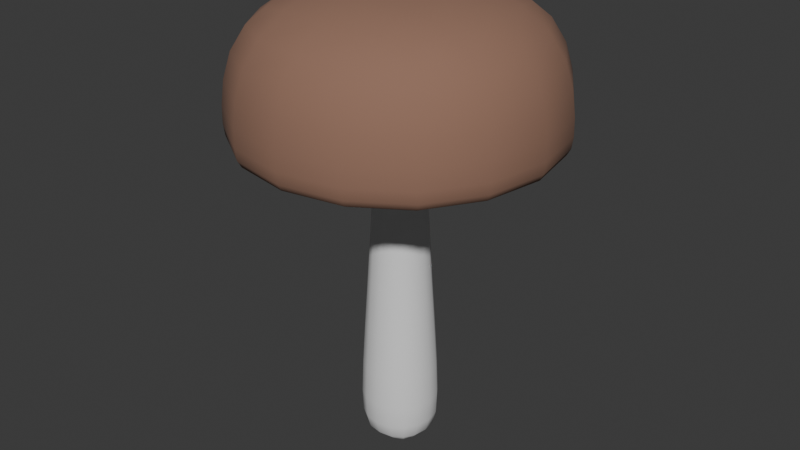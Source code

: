 # Source: BrownMushroom.blend  (saved by Blender 4.4.30; exported with 4.5.12 LTS)
import bpy
from mathutils import Matrix  # noqa: F401  (used for matrix-valued properties, if any)

bpy.ops.wm.read_factory_settings(use_empty=True)
scene = bpy.context.scene
scene.name = 'Scene'

# ---- collections
col_collection = bpy.data.collections.new('Collection'); scene.collection.children.link(col_collection)

# ---- materials (node trees are filled in below, after node groups)
mat_material = bpy.data.materials.new('Material')
mat_material.alpha_threshold = 0.0
mat_material.roughness = 0.5
mat_material.line_color = (0.0, 0.0, 0.0, 1.0)
mat_material_001 = bpy.data.materials.new('Material.001')

# ---- material node trees
mat_material.use_nodes = True; mat_material.node_tree.nodes.clear()
_N = mat_material.node_tree.nodes; _L = mat_material.node_tree.links
n0 = _N.new('ShaderNodeOutputMaterial'); n0.name = 'Material Output'; n0.location = (300, 300)
n1 = _N.new('ShaderNodeBsdfPrincipled'); n1.name = 'Principled BSDF'; n1.location = (10, 300)
n1.inputs[2].default_value = 1.0
n1.inputs[3].default_value = 1.45
_L.new(n1.outputs[0], n0.inputs[0])
n0.is_active_output = True
mat_material_001.use_nodes = True; mat_material_001.node_tree.nodes.clear()
_N = mat_material_001.node_tree.nodes; _L = mat_material_001.node_tree.links
n0 = _N.new('ShaderNodeBsdfPrincipled'); n0.name = 'Principled BSDF'; n0.location = (10, 300)
n0.inputs[0].default_value = (0.2878, 0.1562, 0.1075, 1.0)
n0.inputs[2].default_value = 1.0
n1 = _N.new('ShaderNodeOutputMaterial'); n1.name = 'Material Output'; n1.location = (300, 300)
_L.new(n0.outputs[0], n1.inputs[0])
n1.is_active_output = True

# ---- world
world_world = bpy.data.worlds.new('World'); scene.world = world_world
world_world.use_nodes = True; world_world.node_tree.nodes.clear()
_N = world_world.node_tree.nodes; _L = world_world.node_tree.links
n0 = _N.new('ShaderNodeOutputWorld'); n0.name = 'World Output'; n0.location = (300, 300)
n1 = _N.new('ShaderNodeBackground'); n1.name = 'Background'; n1.location = (10, 300)
n1.inputs[0].default_value = (0.05088, 0.05088, 0.05088, 1.0)
_L.new(n1.outputs[0], n0.inputs[0])
n0.is_active_output = True
world_world.color = (0.05088, 0.05088, 0.05088)
world_world.sun_shadow_jitter_overblur = 0.0

# ---- meshes
me_cube_001 = bpy.data.meshes.new('Cube.001')
me_cube_001.from_pydata([(0.4304, 0.4304, -0.7278), (0.4304, -0.4305, -0.7278), (-0.4305, 0.4304, -0.7278), (-0.4305, -0.4305, -0.7278), (-0.3903, -0.3903, 5.568), (0.5327, 0.5327, 0.8108), (-0.3834, -0.3834, 4.447), (0.5327, -0.5357, 0.8108), (0.3714, -0.3834, 4.447), (-0.5357, 0.5327, 0.8108), (0.3714, 0.3714, 4.447), (-0.5357, -0.5357, 0.8108), (-0.3834, 0.3714, 4.447), (0.3754, -0.3903, 5.568), (0.3754, 0.3754, 5.568), (-0.3903, 0.3754, 5.568), (2.081, 2.081, 5.647), (-2.096, 2.081, 5.647), (-2.096, -2.096, 5.647), (2.081, -2.096, 5.647), (2.243, 2.243, 6.43), (-2.257, 2.243, 6.43), (-2.257, -2.257, 6.43), (2.243, -2.257, 6.43), (1.634, 1.634, 8.179), (-1.649, 1.634, 8.179), (-1.649, -1.649, 8.179), (1.634, -1.649, 8.179), (-0.5136, -2.598e-05, -0.7736), (-2.598e-05, 0.5136, -0.7736), (-2.599e-05, -0.5136, -0.7736), (0.5136, -2.598e-05, -0.7736), (-0.006003, -0.5326, 4.447), (0.5206, -0.006003, 4.447), (-0.5326, -0.006003, 4.447), (-0.001481, -0.747, 0.8105), (-0.007458, 0.5268, 5.568), (-0.006003, 0.5206, 4.447), (0.744, -0.001481, 0.8105), (-0.5417, -0.007458, 5.568), (0.5268, -0.007458, 5.568), (-0.747, -0.001481, 0.8105), (0.4483, -0.4558, 2.678), (-0.001481, 0.744, 0.8105), (-0.5411, 0.5404, -0.3278), (0.5404, 0.5404, -0.3278), (0.5404, -0.5411, -0.3278), (-0.5411, -0.5411, -0.3278), (0.4483, 0.4483, 2.678), (-0.007458, -0.5417, 5.568), (-0.4558, -0.4558, 2.678), (-0.4558, 0.4483, 2.678), (-0.368, -0.368, 5.348), (-0.368, 0.3537, 5.348), (0.3537, -0.368, 5.348), (0.3537, 0.3537, 5.348), (-0.007484, 2.907, 5.647), (-2.922, -0.007484, 5.647), (2.907, -0.007484, 5.647), (-0.007484, -2.922, 5.647), (-1.631, 1.616, 5.598), (0.6339, 0.6339, 5.589), (-1.631, -1.631, 5.598), (0.6339, -0.6488, 5.589), (-0.007483, 3.132, 6.431), (-3.147, -0.007484, 6.431), (3.132, -0.007484, 6.431), (-0.007483, -3.147, 6.431), (2.224, 2.224, 5.845), (2.224, -2.239, 5.845), (-2.239, 2.224, 5.845), (-2.239, -2.239, 5.845), (-0.007483, 1.949, 8.321), (-1.964, -0.007484, 8.321), (1.95, -0.007484, 8.321), (-0.007483, -1.964, 8.321), (2.094, -2.109, 7.417), (-2.109, -2.109, 7.417), (-2.109, 2.094, 7.417), (2.094, 2.094, 7.417), (-0.6488, 0.6339, 5.589), (-0.6488, -0.6488, 5.589), (1.616, 1.616, 5.598), (1.616, -1.631, 5.598), (-0.0003118, -0.7494, -0.3313), (-0.7494, -0.0003118, -0.3313), (3.26e-09, 1.397e-09, -0.8743), (-0.5107, -0.007172, 5.348), (0.7488, -0.0003118, -0.3313), (-0.003742, -0.6345, 2.678), (0.627, -0.003742, 2.678), (-0.6345, -0.003742, 2.678), (-0.003742, 0.627, 2.678), (-0.0003118, 0.7488, -0.3313), (-0.007172, -0.5107, 5.348), (0.4963, -0.007172, 5.348), (-0.007484, 2.258, 5.598), (-0.007172, 0.4963, 5.348), (3.107, -0.007484, 5.845), (-2.273, -0.007484, 5.598), (2.258, -0.007484, 5.598), (-0.007484, -2.273, 5.598), (-0.007483, -2.92, 7.431), (-0.007484, 3.107, 5.845), (-0.007484, -3.122, 5.845), (-3.122, -0.007484, 5.845), (-0.007483, -0.007484, 8.642), (-2.92, -0.007484, 7.431), (2.905, -0.007484, 7.431), (-0.007483, 2.905, 7.431), (-0.007484, -0.9024, 5.589), (0.8874, -0.007484, 5.589), (-0.9024, -0.007484, 5.589), (-0.007484, 0.8874, 5.589), (-0.4876, 0.2573, -0.7608), (-0.4876, -0.2574, -0.7608), (0.2573, 0.4875, -0.7608), (-0.2574, 0.4875, -0.7608), (-0.2574, -0.4876, -0.7608), (0.2573, -0.4876, -0.7608), (0.4875, -0.2574, -0.7608), (0.4875, 0.2573, -0.7608), (-0.2112, -0.4942, 4.447), (0.1992, -0.4942, 4.447), (0.4822, -0.2112, 4.447), (0.4822, 0.1992, 4.447), (-0.4942, 0.1992, 4.447), (-0.4942, -0.2112, 4.447), (-0.2919, -0.6926, 0.8107), (0.2889, -0.6926, 0.8107), (0.2007, 0.4878, 5.568), (-0.2156, 0.4878, 5.568), (0.1992, 0.4822, 4.447), (-0.2112, 0.4822, 4.447), (0.6896, -0.2919, 0.8107), (0.6896, 0.2889, 0.8107), (-0.5028, 0.2007, 5.568), (-0.5028, -0.2156, 5.568), (0.4878, -0.2156, 5.568), (0.4878, 0.2007, 5.568), (-0.6926, 0.2889, 0.8107), (-0.6926, -0.2919, 0.8107), (0.4948, -0.4999, 1.693), (0.4043, -0.4143, 3.637), (0.2889, 0.6896, 0.8107), (-0.2919, 0.6896, 0.8107), (-0.4951, 0.4949, -0.6048), (-0.5525, 0.551, 0.1361), (0.551, 0.551, 0.1361), (0.4949, 0.4949, -0.6048), (0.551, -0.5525, 0.1361), (0.4949, -0.4951, -0.6048), (-0.5525, -0.5525, 0.1361), (-0.4951, -0.4951, -0.6048), (0.4948, 0.4948, 1.693), (0.4043, 0.4043, 3.637), (-0.2156, -0.5028, 5.568), (0.2007, -0.5028, 5.568), (-0.4143, -0.4143, 3.637), (-0.4999, -0.4999, 1.693), (-0.4143, 0.4043, 3.637), (-0.4999, 0.4948, 1.693), (-0.3689, -0.3689, 5.011), (-0.3764, -0.3764, 5.51), (-0.3764, 0.3617, 5.51), (-0.3689, 0.3554, 5.011), (0.3554, -0.3689, 5.011), (0.3617, -0.3764, 5.51), (0.3617, 0.3617, 5.51), (0.3554, 0.3554, 5.011), (1.128, 2.694, 5.647), (-1.143, 2.694, 5.647), (-2.709, 1.128, 5.647), (-2.709, -1.143, 5.647), (2.694, -1.143, 5.647), (2.694, 1.128, 5.647), (-1.143, -2.709, 5.647), (1.128, -2.709, 5.647), (-1.942, 1.927, 5.613), (0.4198, 0.4198, 5.585), (-1.942, -1.942, 5.613), (0.4198, -0.4348, 5.585), (1.216, 2.903, 6.431), (-1.231, 2.903, 6.431), (-2.918, 1.216, 6.431), (-2.918, -1.231, 6.431), (2.903, -1.231, 6.431), (2.903, 1.216, 6.431), (-1.231, -2.918, 6.431), (1.216, -2.918, 6.431), (2.171, 2.171, 5.713), (2.248, 2.248, 6.078), (2.248, -2.263, 6.078), (2.171, -2.186, 5.713), (-2.186, 2.171, 5.713), (-2.263, 2.248, 6.078), (-2.263, -2.263, 6.078), (-2.186, -2.186, 5.713), (0.9729, 1.851, 8.277), (-0.9879, 1.851, 8.277), (-1.865, 0.9729, 8.277), (-1.865, -0.9879, 8.277), (1.851, -0.9879, 8.277), (1.851, 0.9729, 8.277), (-0.9879, -1.865, 8.277), (0.9729, -1.865, 8.277), (2.202, -2.217, 6.901), (1.889, -1.904, 7.883), (-1.904, -1.904, 7.883), (-2.217, -2.217, 6.901), (-1.904, 1.889, 7.883), (-2.217, 2.202, 6.901), (2.202, 2.202, 6.901), (1.889, 1.889, 7.883), (-0.4348, 0.4198, 5.585), (-0.4348, -0.4348, 5.585), (-1.122, 1.107, 5.591), (-1.122, -1.122, 5.591), (1.927, 1.927, 5.613), (1.107, 1.107, 5.591), (1.927, -1.942, 5.613), (1.107, -1.122, 5.591), (0.2945, -0.6965, -0.3296), (-0.0007503, -0.7701, 0.135), (-0.2951, -0.6965, -0.3296), (-0.0001007, -0.6689, -0.617), (-0.6965, -0.2951, -0.3296), (-0.7701, -0.0007503, 0.135), (-0.6965, 0.2945, -0.3296), (-0.6689, -0.0001007, -0.617), (-3.239e-06, 0.2791, -0.8518), (0.2791, -3.243e-06, -0.8518), (-3.249e-06, -0.2791, -0.8518), (-0.2791, -3.248e-06, -0.8518), (-0.512, -0.006733, 5.011), (-0.4739, -0.2033, 5.348), (-0.5223, -0.007383, 5.51), (-0.4739, 0.189, 5.348), (0.6959, 0.2945, -0.3296), (0.7686, -0.0007503, 0.135), (0.6959, -0.2951, -0.3296), (0.6687, -0.0001007, -0.617), (-0.2495, -0.5885, 2.678), (-0.002524, -0.6965, 1.693), (0.242, -0.5885, 2.678), (-0.00496, -0.5761, 3.637), (0.5811, -0.2495, 2.678), (0.6914, -0.002524, 1.693), (0.5811, 0.242, 2.678), (0.5662, -0.00496, 3.637), (-0.5885, 0.242, 2.678), (-0.6965, -0.002524, 1.693), (-0.5885, -0.2495, 2.678), (-0.5761, -0.00496, 3.637), (0.242, 0.5811, 2.678), (-0.002524, 0.6914, 1.693), (-0.2495, 0.5811, 2.678), (-0.00496, 0.5662, 3.637), (-0.2951, 0.6959, -0.3296), (-0.0007503, 0.7686, 0.135), (0.2945, 0.6959, -0.3296), (-0.0001007, 0.6687, -0.617), (-0.006733, -0.512, 5.011), (0.189, -0.4739, 5.348), (-0.007383, -0.5223, 5.51), (-0.2033, -0.4739, 5.348), (0.4986, -0.006733, 5.011), (0.4596, 0.189, 5.348), (0.5076, -0.007383, 5.51), (0.4596, -0.2033, 5.348), (-0.8899, 2.092, 5.598), (-0.007484, 2.691, 5.613), (0.8749, 2.092, 5.598), (-0.006733, 0.4986, 5.011), (-0.2033, 0.4596, 5.348), (-0.007383, 0.5076, 5.51), (0.189, 0.4596, 5.348), (3.033, -0.007484, 5.713), (2.88, 1.206, 5.845), (3.139, -0.007484, 6.078), (2.88, -1.221, 5.845), (-2.107, -0.8899, 5.598), (-2.706, -0.007484, 5.613), (-2.107, 0.8749, 5.598), (2.092, 0.8749, 5.598), (2.691, -0.007484, 5.613), (2.092, -0.8899, 5.598), (0.8749, -2.107, 5.598), (-0.007484, -2.706, 5.613), (-0.8899, -2.107, 5.598), (-0.007483, -3.089, 6.905), (1.138, -2.714, 7.424), (-0.007483, -2.57, 7.926), (-1.153, -2.714, 7.424), (-0.007484, 3.033, 5.713), (-1.221, 2.88, 5.845), (-0.007483, 3.139, 6.078), (1.206, 2.88, 5.845), (-0.007484, -3.048, 5.713), (1.206, -2.895, 5.845), (-0.007483, -3.154, 6.078), (-1.221, -2.895, 5.845), (-3.048, -0.007484, 5.713), (-2.895, -1.221, 5.845), (-3.154, -0.007484, 6.078), (-2.895, 1.206, 5.845), (1.054, -0.007484, 8.562), (-0.007483, 1.054, 8.562), (-1.069, -0.007484, 8.562), (-0.007483, -1.069, 8.562), (-3.089, -0.007484, 6.905), (-2.714, -1.153, 7.424), (-2.57, -0.007484, 7.926), (-2.714, 1.138, 7.424), (3.074, -0.007484, 6.905), (2.699, 1.138, 7.424), (2.555, -0.007484, 7.926), (2.699, -1.153, 7.424), (-0.007483, 3.074, 6.905), (-1.153, 2.699, 7.424), (-0.007483, 2.555, 7.926), (1.138, 2.699, 7.424), (-0.00748, -0.6037, 5.585), (0.3412, -0.8371, 5.589), (-0.3561, -0.8371, 5.589), (0.5887, -0.00748, 5.585), (0.8222, 0.3412, 5.589), (0.8222, -0.3561, 5.589), (-0.6037, -0.00748, 5.585), (-0.8371, -0.3561, 5.589), (-0.8371, 0.3412, 5.589), (-0.00748, 0.5887, 5.585), (-0.3561, 0.8222, 5.589), (0.3412, 0.8222, 5.589), (-0.007484, -1.563, 5.591), (1.548, -0.007484, 5.591), (-1.563, -0.007484, 5.591), (-0.007484, 1.548, 5.591), (0.2743, -0.626, -0.6118), (0.2993, -0.7141, 0.1355), (-0.3008, -0.7141, 0.1355), (-0.2745, -0.626, -0.6118), (-0.626, -0.2745, -0.6118), (-0.7141, -0.3008, 0.1355), (-0.7141, 0.2993, 0.1355), (-0.626, 0.2743, -0.6118), (-0.2689, 0.2689, -0.8318), (0.2689, 0.2689, -0.8318), (0.2689, -0.2689, -0.8318), (-0.2689, -0.2689, -0.8318), (-0.4752, 0.1901, 5.011), (-0.4752, -0.2036, 5.011), (-0.4848, -0.208, 5.51), (-0.4848, 0.1932, 5.51), (0.6258, 0.2743, -0.6118), (0.7126, 0.2993, 0.1355), (0.7126, -0.3008, 0.1355), (0.6258, -0.2745, -0.6118), (-0.2275, -0.5344, 3.637), (-0.2729, -0.6459, 1.693), (0.2678, -0.6459, 1.693), (0.2175, -0.5344, 3.637), (0.5245, -0.2275, 3.637), (0.6408, -0.2729, 1.693), (0.6408, 0.2678, 1.693), (0.5245, 0.2175, 3.637), (-0.5344, 0.2175, 3.637), (-0.6459, 0.2678, 1.693), (-0.6459, -0.2729, 1.693), (-0.5344, -0.2275, 3.637), (0.2175, 0.5245, 3.637), (0.2678, 0.6408, 1.693), (-0.2729, 0.6408, 1.693), (-0.2275, 0.5245, 3.637), (-0.2745, 0.6258, -0.6118), (-0.3008, 0.7126, 0.1355), (0.2993, 0.7126, 0.1355), (0.2743, 0.6258, -0.6118), (-0.2036, -0.4752, 5.011), (0.1901, -0.4752, 5.011), (0.1932, -0.4848, 5.51), (-0.208, -0.4848, 5.51), (0.4617, -0.2036, 5.011), (0.4617, 0.1901, 5.011), (0.47, 0.1932, 5.51), (0.47, -0.208, 5.51), (0.5984, -1.449, 5.591), (-1.059, 2.495, 5.613), (1.044, 2.495, 5.613), (0.1901, 0.4617, 5.011), (-0.2036, 0.4617, 5.011), (-0.208, 0.47, 5.51), (0.1932, 0.47, 5.51), (2.811, -1.192, 5.713), (2.811, 1.177, 5.713), (2.91, 1.218, 6.078), (2.91, -1.233, 6.078), (-2.51, -1.059, 5.613), (-2.51, 1.044, 5.613), (2.495, 1.044, 5.613), (2.495, -1.059, 5.613), (1.044, -2.51, 5.613), (-1.059, -2.51, 5.613), (-1.209, -2.865, 6.903), (1.194, -2.865, 6.903), (1.043, -2.406, 7.907), (-1.058, -2.406, 7.907), (1.177, 2.811, 5.713), (-1.192, 2.811, 5.713), (-1.233, 2.91, 6.078), (1.218, 2.91, 6.078), (-1.192, -2.826, 5.713), (1.177, -2.826, 5.713), (1.218, -2.925, 6.078), (-1.233, -2.925, 6.078), (-2.826, 1.177, 5.713), (-2.826, -1.192, 5.713), (-2.925, -1.233, 6.078), (-2.925, 1.218, 6.078), (1.015, -1.03, 8.493), (1.015, 1.015, 8.493), (-1.03, 1.015, 8.493), (-1.03, -1.03, 8.493), (-2.865, 1.194, 6.903), (-2.865, -1.209, 6.903), (-2.406, -1.058, 7.907), (-2.406, 1.043, 7.907), (2.85, -1.209, 6.903), (2.85, 1.194, 6.903), (2.391, 1.043, 7.907), (2.391, -1.058, 7.907), (1.194, 2.85, 6.903), (-1.209, 2.85, 6.903), (-1.058, 2.391, 7.907), (1.043, 2.391, 7.907), (-0.2397, -0.5602, 5.585), (0.2248, -0.5602, 5.585), (1.434, 0.5984, 5.591), (1.434, -0.6134, 5.591), (0.5452, -0.2397, 5.585), (0.5452, 0.2248, 5.585), (-1.449, -0.6134, 5.591), (-1.449, 0.5984, 5.591), (-0.5602, 0.2248, 5.585), (-0.5602, -0.2397, 5.585), (-0.6134, 1.434, 5.591), (0.5984, 1.434, 5.591), (0.2248, 0.5452, 5.585), (-0.2397, 0.5452, 5.585), (-0.6134, -1.449, 5.591)], [], [(1, 151, 338, 119), (151, 46, 222, 338), (338, 222, 84, 225), (119, 338, 225, 30), (46, 150, 339, 222), (150, 7, 129, 339), (339, 129, 35, 223), (222, 339, 223, 84), (84, 223, 340, 224), (223, 35, 128, 340), (340, 128, 11, 152), (224, 340, 152, 47), (30, 225, 341, 118), (225, 84, 224, 341), (341, 224, 47, 153), (118, 341, 153, 3), (3, 153, 342, 115), (153, 47, 226, 342), (342, 226, 85, 229), (115, 342, 229, 28), (47, 152, 343, 226), (152, 11, 141, 343), (343, 141, 41, 227), (226, 343, 227, 85), (85, 227, 344, 228), (227, 41, 140, 344), (344, 140, 9, 147), (228, 344, 147, 44), (28, 229, 345, 114), (229, 85, 228, 345), (345, 228, 44, 146), (114, 345, 146, 2), (2, 117, 346, 114), (117, 29, 230, 346), (346, 230, 86, 233), (114, 346, 233, 28), (29, 116, 347, 230), (116, 0, 121, 347), (347, 121, 31, 231), (230, 347, 231, 86), (86, 231, 348, 232), (231, 31, 120, 348), (348, 120, 1, 119), (232, 348, 119, 30), (28, 233, 349, 115), (233, 86, 232, 349), (349, 232, 30, 118), (115, 349, 118, 3), (12, 126, 350, 165), (126, 34, 234, 350), (350, 234, 87, 237), (165, 350, 237, 53), (34, 127, 351, 234), (127, 6, 162, 351), (351, 162, 52, 235), (234, 351, 235, 87), (87, 235, 352, 236), (235, 52, 163, 352), (352, 163, 4, 137), (236, 352, 137, 39), (53, 237, 353, 164), (237, 87, 236, 353), (353, 236, 39, 136), (164, 353, 136, 15), (0, 149, 354, 121), (149, 45, 238, 354), (354, 238, 88, 241), (121, 354, 241, 31), (45, 148, 355, 238), (148, 5, 135, 355), (355, 135, 38, 239), (238, 355, 239, 88), (88, 239, 356, 240), (239, 38, 134, 356), (356, 134, 7, 150), (240, 356, 150, 46), (31, 241, 357, 120), (241, 88, 240, 357), (357, 240, 46, 151), (120, 357, 151, 1), (6, 158, 358, 122), (158, 50, 242, 358), (358, 242, 89, 245), (122, 358, 245, 32), (50, 159, 359, 242), (159, 11, 128, 359), (359, 128, 35, 243), (242, 359, 243, 89), (89, 243, 360, 244), (243, 35, 129, 360), (360, 129, 7, 142), (244, 360, 142, 42), (32, 245, 361, 123), (245, 89, 244, 361), (361, 244, 42, 143), (123, 361, 143, 8), (8, 143, 362, 124), (143, 42, 246, 362), (362, 246, 90, 249), (124, 362, 249, 33), (42, 142, 363, 246), (142, 7, 134, 363), (363, 134, 38, 247), (246, 363, 247, 90), (90, 247, 364, 248), (247, 38, 135, 364), (364, 135, 5, 154), (248, 364, 154, 48), (33, 249, 365, 125), (249, 90, 248, 365), (365, 248, 48, 155), (125, 365, 155, 10), (12, 160, 366, 126), (160, 51, 250, 366), (366, 250, 91, 253), (126, 366, 253, 34), (51, 161, 367, 250), (161, 9, 140, 367), (367, 140, 41, 251), (250, 367, 251, 91), (91, 251, 368, 252), (251, 41, 141, 368), (368, 141, 11, 159), (252, 368, 159, 50), (34, 253, 369, 127), (253, 91, 252, 369), (369, 252, 50, 158), (127, 369, 158, 6), (10, 155, 370, 132), (155, 48, 254, 370), (370, 254, 92, 257), (132, 370, 257, 37), (48, 154, 371, 254), (154, 5, 144, 371), (371, 144, 43, 255), (254, 371, 255, 92), (92, 255, 372, 256), (255, 43, 145, 372), (372, 145, 9, 161), (256, 372, 161, 51), (37, 257, 373, 133), (257, 92, 256, 373), (373, 256, 51, 160), (133, 373, 160, 12), (2, 146, 374, 117), (146, 44, 258, 374), (374, 258, 93, 261), (117, 374, 261, 29), (44, 147, 375, 258), (147, 9, 145, 375), (375, 145, 43, 259), (258, 375, 259, 93), (93, 259, 376, 260), (259, 43, 144, 376), (376, 144, 5, 148), (260, 376, 148, 45), (29, 261, 377, 116), (261, 93, 260, 377), (377, 260, 45, 149), (116, 377, 149, 0), (6, 122, 378, 162), (122, 32, 262, 378), (378, 262, 94, 265), (162, 378, 265, 52), (32, 123, 379, 262), (123, 8, 166, 379), (379, 166, 54, 263), (262, 379, 263, 94), (94, 263, 380, 264), (263, 54, 167, 380), (380, 167, 13, 157), (264, 380, 157, 49), (52, 265, 381, 163), (265, 94, 264, 381), (381, 264, 49, 156), (163, 381, 156, 4), (8, 124, 382, 166), (124, 33, 266, 382), (382, 266, 95, 269), (166, 382, 269, 54), (33, 125, 383, 266), (125, 10, 169, 383), (383, 169, 55, 267), (266, 383, 267, 95), (95, 267, 384, 268), (267, 55, 168, 384), (384, 168, 14, 139), (268, 384, 139, 40), (54, 269, 385, 167), (269, 95, 268, 385), (385, 268, 40, 138), (167, 385, 138, 13), (63, 221, 386, 323), (221, 83, 287, 386), (386, 287, 101, 334), (323, 386, 334, 110), (96, 270, 387, 271), (270, 60, 178, 387), (387, 178, 17, 171), (271, 387, 171, 56), (82, 272, 388, 218), (272, 96, 271, 388), (388, 271, 56, 170), (218, 388, 170, 16), (10, 132, 389, 169), (132, 37, 273, 389), (389, 273, 97, 276), (169, 389, 276, 55), (37, 133, 390, 273), (133, 12, 165, 390), (390, 165, 53, 274), (273, 390, 274, 97), (97, 274, 391, 275), (274, 53, 164, 391), (391, 164, 15, 131), (275, 391, 131, 36), (55, 276, 392, 168), (276, 97, 275, 392), (392, 275, 36, 130), (168, 392, 130, 14), (19, 174, 393, 193), (174, 58, 277, 393), (393, 277, 98, 280), (193, 393, 280, 69), (58, 175, 394, 277), (175, 16, 190, 394), (394, 190, 68, 278), (277, 394, 278, 98), (98, 278, 395, 279), (278, 68, 191, 395), (395, 191, 20, 187), (279, 395, 187, 66), (69, 280, 396, 192), (280, 98, 279, 396), (396, 279, 66, 186), (192, 396, 186, 23), (99, 281, 397, 282), (281, 62, 180, 397), (397, 180, 18, 173), (282, 397, 173, 57), (60, 283, 398, 178), (283, 99, 282, 398), (398, 282, 57, 172), (178, 398, 172, 17), (100, 284, 399, 285), (284, 82, 218, 399), (399, 218, 16, 175), (285, 399, 175, 58), (83, 286, 400, 220), (286, 100, 285, 400), (400, 285, 58, 174), (220, 400, 174, 19), (101, 287, 401, 288), (287, 83, 220, 401), (401, 220, 19, 177), (288, 401, 177, 59), (62, 289, 402, 180), (289, 101, 288, 402), (402, 288, 59, 176), (180, 402, 176, 18), (22, 188, 403, 209), (188, 67, 290, 403), (403, 290, 102, 293), (209, 403, 293, 77), (67, 189, 404, 290), (189, 23, 206, 404), (404, 206, 76, 291), (290, 404, 291, 102), (102, 291, 405, 292), (291, 76, 207, 405), (405, 207, 27, 205), (292, 405, 205, 75), (77, 293, 406, 208), (293, 102, 292, 406), (406, 292, 75, 204), (208, 406, 204, 26), (16, 170, 407, 190), (170, 56, 294, 407), (407, 294, 103, 297), (190, 407, 297, 68), (56, 171, 408, 294), (171, 17, 194, 408), (408, 194, 70, 295), (294, 408, 295, 103), (103, 295, 409, 296), (295, 70, 195, 409), (409, 195, 21, 183), (296, 409, 183, 64), (68, 297, 410, 191), (297, 103, 296, 410), (410, 296, 64, 182), (191, 410, 182, 20), (18, 176, 411, 197), (176, 59, 298, 411), (411, 298, 104, 301), (197, 411, 301, 71), (59, 177, 412, 298), (177, 19, 193, 412), (412, 193, 69, 299), (298, 412, 299, 104), (104, 299, 413, 300), (299, 69, 192, 413), (413, 192, 23, 189), (300, 413, 189, 67), (71, 301, 414, 196), (301, 104, 300, 414), (414, 300, 67, 188), (196, 414, 188, 22), (17, 172, 415, 194), (172, 57, 302, 415), (415, 302, 105, 305), (194, 415, 305, 70), (57, 173, 416, 302), (173, 18, 197, 416), (416, 197, 71, 303), (302, 416, 303, 105), (105, 303, 417, 304), (303, 71, 196, 417), (417, 196, 22, 185), (304, 417, 185, 65), (70, 305, 418, 195), (305, 105, 304, 418), (418, 304, 65, 184), (195, 418, 184, 21), (27, 202, 419, 205), (202, 74, 306, 419), (419, 306, 106, 309), (205, 419, 309, 75), (74, 203, 420, 306), (203, 24, 198, 420), (420, 198, 72, 307), (306, 420, 307, 106), (106, 307, 421, 308), (307, 72, 199, 421), (421, 199, 25, 200), (308, 421, 200, 73), (75, 309, 422, 204), (309, 106, 308, 422), (422, 308, 73, 201), (204, 422, 201, 26), (21, 184, 423, 211), (184, 65, 310, 423), (423, 310, 107, 313), (211, 423, 313, 78), (65, 185, 424, 310), (185, 22, 209, 424), (424, 209, 77, 311), (310, 424, 311, 107), (107, 311, 425, 312), (311, 77, 208, 425), (425, 208, 26, 201), (312, 425, 201, 73), (78, 313, 426, 210), (313, 107, 312, 426), (426, 312, 73, 200), (210, 426, 200, 25), (23, 186, 427, 206), (186, 66, 314, 427), (427, 314, 108, 317), (206, 427, 317, 76), (66, 187, 428, 314), (187, 20, 212, 428), (428, 212, 79, 315), (314, 428, 315, 108), (108, 315, 429, 316), (315, 79, 213, 429), (429, 213, 24, 203), (316, 429, 203, 74), (76, 317, 430, 207), (317, 108, 316, 430), (430, 316, 74, 202), (207, 430, 202, 27), (20, 182, 431, 212), (182, 64, 318, 431), (431, 318, 109, 321), (212, 431, 321, 79), (64, 183, 432, 318), (183, 21, 211, 432), (432, 211, 78, 319), (318, 432, 319, 109), (109, 319, 433, 320), (319, 78, 210, 433), (433, 210, 25, 199), (320, 433, 199, 72), (79, 321, 434, 213), (321, 109, 320, 434), (434, 320, 72, 198), (213, 434, 198, 24), (4, 156, 435, 215), (156, 49, 322, 435), (435, 322, 110, 324), (215, 435, 324, 81), (49, 157, 436, 322), (157, 13, 181, 436), (436, 181, 63, 323), (322, 436, 323, 110), (61, 219, 437, 326), (219, 82, 284, 437), (437, 284, 100, 335), (326, 437, 335, 111), (111, 335, 438, 327), (335, 100, 286, 438), (438, 286, 83, 221), (327, 438, 221, 63), (13, 138, 439, 181), (138, 40, 325, 439), (439, 325, 111, 327), (181, 439, 327, 63), (40, 139, 440, 325), (139, 14, 179, 440), (440, 179, 61, 326), (325, 440, 326, 111), (81, 217, 441, 329), (217, 62, 281, 441), (441, 281, 99, 336), (329, 441, 336, 112), (112, 336, 442, 330), (336, 99, 283, 442), (442, 283, 60, 216), (330, 442, 216, 80), (15, 136, 443, 214), (136, 39, 328, 443), (443, 328, 112, 330), (214, 443, 330, 80), (39, 137, 444, 328), (137, 4, 215, 444), (444, 215, 81, 329), (328, 444, 329, 112), (80, 216, 445, 332), (216, 60, 270, 445), (445, 270, 96, 337), (332, 445, 337, 113), (113, 337, 446, 333), (337, 96, 272, 446), (446, 272, 82, 219), (333, 446, 219, 61), (14, 130, 447, 179), (130, 36, 331, 447), (447, 331, 113, 333), (179, 447, 333, 61), (36, 131, 448, 331), (131, 15, 214, 448), (448, 214, 80, 332), (331, 448, 332, 113), (110, 334, 449, 324), (334, 101, 289, 449), (449, 289, 62, 217), (324, 449, 217, 81)])
me_cube_001.polygons.foreach_set('use_smooth', [True] * 448)
me_cube_001.polygons.foreach_set('material_index', [0, 0, 0, 0, 0, 0, 0, 0, 0, 0, 0, 0, 0, 0, 0, 0, 0, 0, 0, 0, 0, 0, 0, 0, 0, 0, 0, 0, 0, 0, 0, 0, 0, 0, 0, 0, 0, 0, 0, 0, 0, 0, 0, 0, 0, 0, 0, 0, 0, 0, 0, 0, 0, 0, 0, 0, 0, 0, 0, 0, 0, 0, 0, 0, 0, 0, 0, 0, 0, 0, 0, 0, 0, 0, 0, 0, 0, 0, 0, 0, 0, 0, 0, 0, 0, 0, 0, 0, 0, 0, 0, 0, 0, 0, 0, 0, 0, 0, 0, 0, 0, 0, 0, 0, 0, 0, 0, 0, 0, 0, 0, 0, 0, 0, 0, 0, 0, 0, 0, 0, 0, 0, 0, 0, 0, 0, 0, 0, 0, 0, 0, 0, 0, 0, 0, 0, 0, 0, 0, 0, 0, 0, 0, 0, 0, 0, 0, 0, 0, 0, 0, 0, 0, 0, 0, 0, 0, 0, 0, 0, 0, 0, 0, 0, 0, 0, 0, 0, 0, 0, 0, 0, 0, 0, 0, 0, 0, 0, 0, 0, 0, 0, 0, 0, 0, 0, 0, 0, 0, 0, 0, 0, 0, 0, 0, 0, 0, 0, 0, 0, 0, 0, 0, 0, 0, 0, 0, 0, 0, 0, 0, 0, 0, 0, 0, 0, 0, 0, 0, 0, 1, 1, 1, 1, 1, 1, 1, 1, 1, 1, 1, 1, 1, 1, 1, 1, 0, 0, 0, 0, 0, 0, 0, 0, 0, 0, 0, 0, 0, 0, 0, 0, 0, 0, 0, 0, 0, 0, 0, 0, 1, 1, 1, 1, 1, 1, 1, 1, 1, 1, 1, 1, 1, 1, 1, 1, 1, 1, 1, 1, 1, 1, 1, 1, 1, 1, 1, 1, 1, 1, 1, 1, 1, 1, 1, 1, 1, 1, 1, 1, 1, 1, 1, 1, 1, 1, 1, 1, 1, 1, 1, 1, 1, 1, 1, 1, 1, 1, 1, 1, 1, 1, 1, 1, 1, 1, 1, 1, 1, 1, 1, 1, 1, 1, 1, 1, 1, 1, 1, 1, 1, 1, 1, 1, 1, 1, 1, 1, 1, 1, 1, 1, 1, 1, 1, 1, 1, 1, 1, 1, 1, 1, 1, 1, 1, 1, 1, 1, 1, 1, 1, 1, 1, 1, 1, 1, 1, 1, 1, 1, 1, 1, 1, 1, 1, 1, 1, 1, 0, 0, 0, 0, 0, 0, 0, 0, 0, 0, 0, 0, 0, 0, 0, 0, 0, 0, 0, 0, 0, 0, 0, 0, 0, 0, 0, 0, 0, 0, 0, 0, 0, 0, 0, 0, 0, 0, 0, 0, 0, 0, 0, 0, 0, 0, 0, 0, 0, 0, 0, 0, 0, 0, 0, 0, 0, 0, 0, 0])
_uv = me_cube_001.uv_layers.new(name='UVMap')
_uv.uv.foreach_set('vector', [0.375, 0.75, 0.4041, 0.75, 0.4055, 0.8125, 0.375, 0.8125, 0.4041, 0.75, 0.4357, 0.75, 0.4363, 0.8125, 0.4055, 0.8125, 0.4055, 0.8125, 0.4363, 0.8125, 0.4365, 0.875, 0.4057, 0.875, 0.375, 0.8125, 0.4055, 0.8125, 0.4057, 0.875, 0.375, 0.875, 0.4357, 0.75, 0.4671, 0.7499, 0.4672, 0.8125, 0.4363, 0.8125, 0.4671, 0.7499, 0.4981, 0.75, 0.4981, 0.8125, 0.4672, 0.8125, 0.4672, 0.8125, 0.4981, 0.8125, 0.4981, 0.875, 0.4673, 0.875, 0.4363, 0.8125, 0.4672, 0.8125, 0.4673, 0.875, 0.4365, 0.875, 0.4365, 0.875, 0.4673, 0.875, 0.4673, 0.9375, 0.4366, 0.9375, 0.4673, 0.875, 0.4981, 0.875, 0.4981, 0.9375, 0.4673, 0.9375, 0.4673, 0.9375, 0.4981, 0.9375, 0.4981, 1.0, 0.4673, 1.0, 0.4366, 0.9375, 0.4673, 0.9375, 0.4673, 1.0, 0.4366, 1.0, 0.375, 0.875, 0.4057, 0.875, 0.4058, 0.9375, 0.375, 0.9375, 0.4057, 0.875, 0.4365, 0.875, 0.4366, 0.9375, 0.4058, 0.9375, 0.4058, 0.9375, 0.4366, 0.9375, 0.4366, 1.0, 0.4058, 1.0, 0.375, 0.9375, 0.4058, 0.9375, 0.4058, 1.0, 0.375, 1.0, 0.375, 0.0, 0.4058, 0.0, 0.4058, 0.0625, 0.375, 0.0625, 0.4058, 0.0, 0.4366, 0.0, 0.4366, 0.0625, 0.4058, 0.0625, 0.4058, 0.0625, 0.4366, 0.0625, 0.4366, 0.125, 0.4058, 0.125, 0.375, 0.0625, 0.4058, 0.0625, 0.4058, 0.125, 0.375, 0.125, 0.4366, 0.0, 0.4673, 0.0, 0.4673, 0.0625, 0.4366, 0.0625, 0.4673, 0.0, 0.4981, 0.0, 0.4981, 0.0625, 0.4673, 0.0625, 0.4673, 0.0625, 0.4981, 0.0625, 0.4981, 0.125, 0.4673, 0.125, 0.4366, 0.0625, 0.4673, 0.0625, 0.4673, 0.125, 0.4366, 0.125, 0.4366, 0.125, 0.4673, 0.125, 0.4673, 0.1875, 0.4366, 0.1875, 0.4673, 0.125, 0.4981, 0.125, 0.4981, 0.1875, 0.4673, 0.1875, 0.4673, 0.1875, 0.4981, 0.1875, 0.4981, 0.25, 0.4673, 0.25, 0.4366, 0.1875, 0.4673, 0.1875, 0.4673, 0.25, 0.4366, 0.25, 0.375, 0.125, 0.4058, 0.125, 0.4058, 0.1875, 0.375, 0.1875, 0.4058, 0.125, 0.4366, 0.125, 0.4366, 0.1875, 0.4058, 0.1875, 0.4058, 0.1875, 0.4366, 0.1875, 0.4366, 0.25, 0.4058, 0.25, 0.375, 0.1875, 0.4058, 0.1875, 0.4058, 0.25, 0.375, 0.25, 0.125, 0.5, 0.1875, 0.5, 0.187, 0.5625, 0.125, 0.5625, 0.1875, 0.5, 0.25, 0.5, 0.2481, 0.5625, 0.187, 0.5625, 0.187, 0.5625, 0.2481, 0.5625, 0.2473, 0.625, 0.1867, 0.625, 0.125, 0.5625, 0.187, 0.5625, 0.1867, 0.625, 0.125, 0.625, 0.25, 0.5, 0.3125, 0.5, 0.3071, 0.5625, 0.2481, 0.5625, 0.3125, 0.5, 0.375, 0.5, 0.3596, 0.5625, 0.3071, 0.5625, 0.3071, 0.5625, 0.3596, 0.5625, 0.3562, 0.625, 0.305, 0.625, 0.2481, 0.5625, 0.3071, 0.5625, 0.305, 0.625, 0.2473, 0.625, 0.2473, 0.625, 0.305, 0.625, 0.3071, 0.6875, 0.2481, 0.6875, 0.305, 0.625, 0.3562, 0.625, 0.3596, 0.6875, 0.3071, 0.6875, 0.3071, 0.6875, 0.3596, 0.6875, 0.375, 0.75, 0.3125, 0.75, 0.2481, 0.6875, 0.3071, 0.6875, 0.3125, 0.75, 0.25, 0.75, 0.125, 0.625, 0.1867, 0.625, 0.187, 0.6875, 0.125, 0.6875, 0.1867, 0.625, 0.2473, 0.625, 0.2481, 0.6875, 0.187, 0.6875, 0.187, 0.6875, 0.2481, 0.6875, 0.25, 0.75, 0.1875, 0.75, 0.125, 0.6875, 0.187, 0.6875, 0.1875, 0.75, 0.125, 0.75, 0.8116, 0.5634, 0.8192, 0.5924, 0.8143, 0.5944, 0.8116, 0.5634, 0.8192, 0.5924, 0.821, 0.6258, 0.8153, 0.6259, 0.8143, 0.5944, 0.8143, 0.5944, 0.8153, 0.6259, 0.8129, 0.6259, 0.8125, 0.5947, 0.8116, 0.5634, 0.8143, 0.5944, 0.8125, 0.5947, 0.8116, 0.5634, 0.821, 0.6258, 0.8192, 0.6592, 0.8143, 0.6574, 0.8153, 0.6259, 0.8192, 0.6592, 0.8116, 0.6884, 0.8116, 0.6884, 0.8143, 0.6574, 0.8143, 0.6574, 0.8116, 0.6884, 0.8116, 0.6884, 0.8125, 0.6572, 0.8153, 0.6259, 0.8143, 0.6574, 0.8125, 0.6572, 0.8129, 0.6259, 0.8129, 0.6259, 0.8125, 0.6572, 0.8118, 0.6572, 0.812, 0.6259, 0.8125, 0.6572, 0.8116, 0.6884, 0.8116, 0.6884, 0.8118, 0.6572, 0.8118, 0.6572, 0.8116, 0.6884, 0.8116, 0.6884, 0.8116, 0.6572, 0.812, 0.6259, 0.8118, 0.6572, 0.8116, 0.6572, 0.8116, 0.6259, 0.8116, 0.5634, 0.8125, 0.5947, 0.8118, 0.5947, 0.8116, 0.5634, 0.8125, 0.5947, 0.8129, 0.6259, 0.812, 0.6259, 0.8118, 0.5947, 0.8118, 0.5947, 0.812, 0.6259, 0.8116, 0.6259, 0.8116, 0.5947, 0.8116, 0.5634, 0.8118, 0.5947, 0.8116, 0.5947, 0.8116, 0.5634, 0.375, 0.5, 0.4041, 0.5, 0.4002, 0.5625, 0.3596, 0.5625, 0.4041, 0.5, 0.4357, 0.5, 0.4345, 0.5625, 0.4002, 0.5625, 0.4002, 0.5625, 0.4345, 0.5625, 0.4338, 0.625, 0.3982, 0.625, 0.3596, 0.5625, 0.4002, 0.5625, 0.3982, 0.625, 0.3562, 0.625, 0.4357, 0.5, 0.4671, 0.5, 0.4668, 0.5627, 0.4345, 0.5625, 0.4671, 0.5, 0.4981, 0.5, 0.4983, 0.5646, 0.4668, 0.5627, 0.4668, 0.5627, 0.4983, 0.5646, 0.4983, 0.6249, 0.4667, 0.6249, 0.4345, 0.5625, 0.4668, 0.5627, 0.4667, 0.6249, 0.4338, 0.625, 0.4338, 0.625, 0.4667, 0.6249, 0.4668, 0.6872, 0.4345, 0.6875, 0.4667, 0.6249, 0.4983, 0.6249, 0.4983, 0.6852, 0.4668, 0.6872, 0.4668, 0.6872, 0.4983, 0.6852, 0.4981, 0.75, 0.4671, 0.7499, 0.4345, 0.6875, 0.4668, 0.6872, 0.4671, 0.7499, 0.4357, 0.75, 0.3562, 0.625, 0.3982, 0.625, 0.4002, 0.6875, 0.3596, 0.6875, 0.3982, 0.625, 0.4338, 0.625, 0.4345, 0.6875, 0.4002, 0.6875, 0.4002, 0.6875, 0.4345, 0.6875, 0.4357, 0.75, 0.4041, 0.75, 0.3596, 0.6875, 0.4002, 0.6875, 0.4041, 0.75, 0.375, 0.75, 0.8116, 0.6866, 0.8274, 0.7024, 0.7886, 0.7051, 0.7826, 0.6942, 0.8274, 0.7024, 0.8433, 0.7183, 0.7964, 0.7192, 0.7886, 0.7051, 0.7886, 0.7051, 0.7964, 0.7192, 0.7496, 0.7197, 0.7494, 0.7062, 0.7826, 0.6942, 0.7886, 0.7051, 0.7494, 0.7062, 0.7492, 0.696, 0.8433, 0.7183, 0.8591, 0.7341, 0.8045, 0.7344, 0.7964, 0.7192, 0.8591, 0.7341, 0.875, 0.75, 0.8125, 0.75, 0.8045, 0.7344, 0.8045, 0.7344, 0.8125, 0.75, 0.75, 0.75, 0.7498, 0.7345, 0.7964, 0.7192, 0.8045, 0.7344, 0.7498, 0.7345, 0.7496, 0.7197, 0.7496, 0.7197, 0.7498, 0.7345, 0.6951, 0.7344, 0.7027, 0.7192, 0.7498, 0.7345, 0.75, 0.75, 0.6875, 0.75, 0.6951, 0.7344, 0.6951, 0.7344, 0.6875, 0.75, 0.625, 0.75, 0.6404, 0.7341, 0.7027, 0.7192, 0.6951, 0.7344, 0.6404, 0.7341, 0.6558, 0.7183, 0.7492, 0.696, 0.7494, 0.7062, 0.7101, 0.7051, 0.7158, 0.6942, 0.7494, 0.7062, 0.7496, 0.7197, 0.7027, 0.7192, 0.7101, 0.7051, 0.7101, 0.7051, 0.7027, 0.7192, 0.6558, 0.7183, 0.6712, 0.7024, 0.7158, 0.6942, 0.7101, 0.7051, 0.6712, 0.7024, 0.6866, 0.6866, 0.625, 0.6866, 0.5933, 0.7024, 0.5879, 0.6636, 0.6097, 0.6576, 0.5933, 0.7024, 0.5616, 0.7183, 0.5597, 0.6714, 0.5879, 0.6636, 0.5879, 0.6636, 0.5597, 0.6714, 0.5589, 0.6245, 0.5858, 0.6243, 0.6097, 0.6576, 0.5879, 0.6636, 0.5858, 0.6243, 0.6062, 0.6242, 0.5616, 0.7183, 0.5298, 0.7341, 0.5294, 0.6792, 0.5597, 0.6714, 0.5298, 0.7341, 0.4981, 0.75, 0.4983, 0.6852, 0.5294, 0.6792, 0.5294, 0.6792, 0.4983, 0.6852, 0.4983, 0.6249, 0.5292, 0.6247, 0.5597, 0.6714, 0.5294, 0.6792, 0.5292, 0.6247, 0.5589, 0.6245, 0.5589, 0.6245, 0.5292, 0.6247, 0.5294, 0.5703, 0.5597, 0.5777, 0.5292, 0.6247, 0.4983, 0.6249, 0.4983, 0.5646, 0.5294, 0.5703, 0.5294, 0.5703, 0.4983, 0.5646, 0.4981, 0.5, 0.5298, 0.5154, 0.5597, 0.5777, 0.5294, 0.5703, 0.5298, 0.5154, 0.5616, 0.5308, 0.6062, 0.6242, 0.5858, 0.6243, 0.5879, 0.5851, 0.6097, 0.5908, 0.5858, 0.6243, 0.5589, 0.6245, 0.5597, 0.5777, 0.5879, 0.5851, 0.5879, 0.5851, 0.5597, 0.5777, 0.5616, 0.5308, 0.5933, 0.5462, 0.6097, 0.5908, 0.5879, 0.5851, 0.5933, 0.5462, 0.625, 0.5616, 0.8116, 0.5634, 0.8274, 0.5476, 0.8301, 0.5864, 0.8192, 0.5924, 0.8274, 0.5476, 0.8433, 0.5317, 0.8442, 0.5786, 0.8301, 0.5864, 0.8301, 0.5864, 0.8442, 0.5786, 0.8447, 0.6254, 0.8312, 0.6256, 0.8192, 0.5924, 0.8301, 0.5864, 0.8312, 0.6256, 0.821, 0.6258, 0.8433, 0.5317, 0.8591, 0.5159, 0.8594, 0.5705, 0.8442, 0.5786, 0.8591, 0.5159, 0.875, 0.5, 0.875, 0.5625, 0.8594, 0.5705, 0.8594, 0.5705, 0.875, 0.5625, 0.875, 0.625, 0.8595, 0.6252, 0.8442, 0.5786, 0.8594, 0.5705, 0.8595, 0.6252, 0.8447, 0.6254, 0.8447, 0.6254, 0.8595, 0.6252, 0.8594, 0.6799, 0.8442, 0.6723, 0.8595, 0.6252, 0.875, 0.625, 0.875, 0.6875, 0.8594, 0.6799, 0.8594, 0.6799, 0.875, 0.6875, 0.875, 0.75, 0.8591, 0.7346, 0.8442, 0.6723, 0.8594, 0.6799, 0.8591, 0.7346, 0.8433, 0.7192, 0.821, 0.6258, 0.8312, 0.6256, 0.8301, 0.6649, 0.8192, 0.6592, 0.8312, 0.6256, 0.8447, 0.6254, 0.8442, 0.6723, 0.8301, 0.6649, 0.8301, 0.6649, 0.8442, 0.6723, 0.8433, 0.7192, 0.8274, 0.7038, 0.8192, 0.6592, 0.8301, 0.6649, 0.8274, 0.7038, 0.8116, 0.6884, 0.6884, 0.5634, 0.6726, 0.5476, 0.7114, 0.5449, 0.7174, 0.5558, 0.6726, 0.5476, 0.6567, 0.5317, 0.7036, 0.5308, 0.7114, 0.5449, 0.7114, 0.5449, 0.7036, 0.5308, 0.7504, 0.5303, 0.7506, 0.5438, 0.7174, 0.5558, 0.7114, 0.5449, 0.7506, 0.5438, 0.7508, 0.554, 0.6567, 0.5317, 0.6409, 0.5159, 0.6955, 0.5156, 0.7036, 0.5308, 0.6409, 0.5159, 0.625, 0.5, 0.6875, 0.5, 0.6955, 0.5156, 0.6955, 0.5156, 0.6875, 0.5, 0.75, 0.5, 0.7502, 0.5155, 0.7036, 0.5308, 0.6955, 0.5156, 0.7502, 0.5155, 0.7504, 0.5303, 0.7504, 0.5303, 0.7502, 0.5155, 0.8049, 0.5156, 0.7973, 0.5308, 0.7502, 0.5155, 0.75, 0.5, 0.8125, 0.5, 0.8049, 0.5156, 0.8049, 0.5156, 0.8125, 0.5, 0.875, 0.5, 0.8596, 0.5159, 0.7973, 0.5308, 0.8049, 0.5156, 0.8596, 0.5159, 0.8442, 0.5317, 0.7508, 0.554, 0.7506, 0.5438, 0.7899, 0.5449, 0.7842, 0.5558, 0.7506, 0.5438, 0.7504, 0.5303, 0.7973, 0.5308, 0.7899, 0.5449, 0.7899, 0.5449, 0.7973, 0.5308, 0.8442, 0.5317, 0.8288, 0.5476, 0.7842, 0.5558, 0.7899, 0.5449, 0.8288, 0.5476, 0.8134, 0.5634, 0.375, 0.25, 0.4058, 0.25, 0.4058, 0.3125, 0.375, 0.3125, 0.4058, 0.25, 0.4366, 0.25, 0.4366, 0.3125, 0.4058, 0.3125, 0.4058, 0.3125, 0.4366, 0.3125, 0.4365, 0.375, 0.4057, 0.375, 0.375, 0.3125, 0.4058, 0.3125, 0.4057, 0.375, 0.375, 0.375, 0.4366, 0.25, 0.4673, 0.25, 0.4673, 0.3125, 0.4366, 0.3125, 0.4673, 0.25, 0.4981, 0.25, 0.4981, 0.3125, 0.4673, 0.3125, 0.4673, 0.3125, 0.4981, 0.3125, 0.4981, 0.375, 0.4673, 0.375, 0.4366, 0.3125, 0.4673, 0.3125, 0.4673, 0.375, 0.4365, 0.375, 0.4365, 0.375, 0.4673, 0.375, 0.4672, 0.4375, 0.4363, 0.4375, 0.4673, 0.375, 0.4981, 0.375, 0.4981, 0.4375, 0.4672, 0.4375, 0.4672, 0.4375, 0.4981, 0.4375, 0.4981, 0.5, 0.4671, 0.5, 0.4363, 0.4375, 0.4672, 0.4375, 0.4671, 0.5, 0.4357, 0.5, 0.375, 0.375, 0.4057, 0.375, 0.4055, 0.4375, 0.375, 0.4375, 0.4057, 0.375, 0.4365, 0.375, 0.4363, 0.4375, 0.4055, 0.4375, 0.4055, 0.4375, 0.4363, 0.4375, 0.4357, 0.5, 0.4041, 0.5, 0.375, 0.4375, 0.4055, 0.4375, 0.4041, 0.5, 0.375, 0.5, 0.8116, 0.6866, 0.7826, 0.6942, 0.7806, 0.6893, 0.8116, 0.6866, 0.7826, 0.6942, 0.7492, 0.696, 0.7491, 0.6903, 0.7806, 0.6893, 0.7806, 0.6893, 0.7491, 0.6903, 0.7491, 0.6879, 0.7803, 0.6875, 0.8116, 0.6866, 0.7806, 0.6893, 0.7803, 0.6875, 0.8116, 0.6866, 0.7492, 0.696, 0.7158, 0.6942, 0.7176, 0.6893, 0.7491, 0.6903, 0.7158, 0.6942, 0.6866, 0.6866, 0.6866, 0.6866, 0.7176, 0.6893, 0.7176, 0.6893, 0.6866, 0.6866, 0.6866, 0.6866, 0.7178, 0.6875, 0.7491, 0.6903, 0.7176, 0.6893, 0.7178, 0.6875, 0.7491, 0.6879, 0.7491, 0.6879, 0.7178, 0.6875, 0.7178, 0.6868, 0.7491, 0.687, 0.7178, 0.6875, 0.6866, 0.6866, 0.6866, 0.6866, 0.7178, 0.6868, 0.7178, 0.6868, 0.6866, 0.6866, 0.6866, 0.6866, 0.7178, 0.6866, 0.7491, 0.687, 0.7178, 0.6868, 0.7178, 0.6866, 0.7491, 0.6866, 0.8116, 0.6866, 0.7803, 0.6875, 0.7803, 0.6868, 0.8116, 0.6866, 0.7803, 0.6875, 0.7491, 0.6879, 0.7491, 0.687, 0.7803, 0.6868, 0.7803, 0.6868, 0.7491, 0.687, 0.7491, 0.6866, 0.7803, 0.6866, 0.8116, 0.6866, 0.7803, 0.6868, 0.7803, 0.6866, 0.8116, 0.6866, 0.625, 0.6866, 0.6097, 0.6576, 0.6196, 0.6556, 0.625, 0.6866, 0.6097, 0.6576, 0.6062, 0.6242, 0.6175, 0.6241, 0.6196, 0.6556, 0.6196, 0.6556, 0.6175, 0.6241, 0.6223, 0.6241, 0.6231, 0.6553, 0.625, 0.6866, 0.6196, 0.6556, 0.6231, 0.6553, 0.625, 0.6866, 0.6062, 0.6242, 0.6097, 0.5908, 0.6196, 0.5926, 0.6175, 0.6241, 0.6097, 0.5908, 0.625, 0.5616, 0.625, 0.5616, 0.6196, 0.5926, 0.6196, 0.5926, 0.625, 0.5616, 0.625, 0.5616, 0.6231, 0.5928, 0.6175, 0.6241, 0.6196, 0.5926, 0.6231, 0.5928, 0.6223, 0.6241, 0.6223, 0.6241, 0.6231, 0.5928, 0.6244, 0.5928, 0.6242, 0.6241, 0.6231, 0.5928, 0.625, 0.5616, 0.625, 0.5616, 0.6244, 0.5928, 0.6244, 0.5928, 0.625, 0.5616, 0.625, 0.5616, 0.6249, 0.5928, 0.6242, 0.6241, 0.6244, 0.5928, 0.6249, 0.5928, 0.6248, 0.6241, 0.625, 0.6866, 0.6231, 0.6553, 0.6244, 0.6553, 0.625, 0.6866, 0.6231, 0.6553, 0.6223, 0.6241, 0.6242, 0.6241, 0.6244, 0.6553, 0.6244, 0.6553, 0.6242, 0.6241, 0.6248, 0.6241, 0.6249, 0.6553, 0.625, 0.6866, 0.6244, 0.6553, 0.6249, 0.6553, 0.625, 0.6866, 0.6866, 0.6866, 0.6866, 0.6866, 0.7178, 0.6867, 0.7178, 0.6867, 0.6866, 0.6866, 0.6866, 0.6866, 0.7178, 0.6867, 0.7178, 0.6867, 0.7178, 0.6867, 0.7178, 0.6867, 0.7491, 0.6868, 0.7491, 0.6868, 0.7178, 0.6867, 0.7178, 0.6867, 0.7491, 0.6868, 0.7491, 0.6868, 0.7507, 0.5634, 0.7818, 0.5634, 0.782, 0.5634, 0.7508, 0.5634, 0.7818, 0.5634, 0.813, 0.5634, 0.8132, 0.5634, 0.782, 0.5634, 0.782, 0.5634, 0.8132, 0.5634, 0.8134, 0.5634, 0.7822, 0.5634, 0.7508, 0.5634, 0.782, 0.5634, 0.7822, 0.5634, 0.7509, 0.5634, 0.6884, 0.5634, 0.7196, 0.5634, 0.7196, 0.5634, 0.6884, 0.5634, 0.7196, 0.5634, 0.7507, 0.5634, 0.7508, 0.5634, 0.7196, 0.5634, 0.7196, 0.5634, 0.7508, 0.5634, 0.7509, 0.5634, 0.7196, 0.5634, 0.6884, 0.5634, 0.7196, 0.5634, 0.7196, 0.5634, 0.6884, 0.5634, 0.6884, 0.5634, 0.7174, 0.5558, 0.7194, 0.5607, 0.6884, 0.5634, 0.7174, 0.5558, 0.7508, 0.554, 0.7509, 0.5597, 0.7194, 0.5607, 0.7194, 0.5607, 0.7509, 0.5597, 0.7509, 0.5621, 0.7197, 0.5625, 0.6884, 0.5634, 0.7194, 0.5607, 0.7197, 0.5625, 0.6884, 0.5634, 0.7508, 0.554, 0.7842, 0.5558, 0.7824, 0.5607, 0.7509, 0.5597, 0.7842, 0.5558, 0.8134, 0.5634, 0.8134, 0.5634, 0.7824, 0.5607, 0.7824, 0.5607, 0.8134, 0.5634, 0.8134, 0.5634, 0.7822, 0.5625, 0.7509, 0.5597, 0.7824, 0.5607, 0.7822, 0.5625, 0.7509, 0.5621, 0.7509, 0.5621, 0.7822, 0.5625, 0.7822, 0.5632, 0.7509, 0.563, 0.7822, 0.5625, 0.8134, 0.5634, 0.8134, 0.5634, 0.7822, 0.5632, 0.7822, 0.5632, 0.8134, 0.5634, 0.8134, 0.5634, 0.7821, 0.5634, 0.7509, 0.563, 0.7822, 0.5632, 0.7821, 0.5634, 0.7509, 0.5633, 0.6884, 0.5634, 0.7197, 0.5625, 0.7197, 0.5632, 0.6884, 0.5634, 0.7197, 0.5625, 0.7509, 0.5621, 0.7509, 0.563, 0.7197, 0.5632, 0.7197, 0.5632, 0.7509, 0.563, 0.7509, 0.5633, 0.7196, 0.5634, 0.6884, 0.5634, 0.7197, 0.5632, 0.7196, 0.5634, 0.6884, 0.5634, 0.625, 0.6866, 0.625, 0.6553, 0.625, 0.6553, 0.625, 0.6866, 0.625, 0.6553, 0.625, 0.6241, 0.625, 0.6241, 0.625, 0.6553, 0.625, 0.6553, 0.625, 0.6241, 0.625, 0.6241, 0.625, 0.6553, 0.625, 0.6866, 0.625, 0.6553, 0.625, 0.6553, 0.625, 0.6866, 0.625, 0.6241, 0.625, 0.5928, 0.625, 0.5928, 0.625, 0.6241, 0.625, 0.5928, 0.625, 0.5616, 0.625, 0.5616, 0.625, 0.5928, 0.625, 0.5928, 0.625, 0.5616, 0.625, 0.5616, 0.625, 0.5928, 0.625, 0.6241, 0.625, 0.5928, 0.625, 0.5928, 0.625, 0.6241, 0.625, 0.6241, 0.625, 0.5928, 0.625, 0.5928, 0.625, 0.6241, 0.625, 0.5928, 0.625, 0.5616, 0.625, 0.5616, 0.625, 0.5928, 0.625, 0.5928, 0.625, 0.5616, 0.625, 0.5616, 0.625, 0.5928, 0.625, 0.6241, 0.625, 0.5928, 0.625, 0.5928, 0.625, 0.6241, 0.625, 0.6866, 0.625, 0.6553, 0.625, 0.6553, 0.625, 0.6866, 0.625, 0.6553, 0.625, 0.6241, 0.625, 0.6241, 0.625, 0.6553, 0.625, 0.6553, 0.625, 0.6241, 0.625, 0.6241, 0.625, 0.6553, 0.625, 0.6866, 0.625, 0.6553, 0.625, 0.6553, 0.625, 0.6866, 0.8118, 0.6257, 0.8117, 0.6569, 0.8116, 0.657, 0.8117, 0.6258, 0.8117, 0.6569, 0.8116, 0.688, 0.8116, 0.6882, 0.8116, 0.657, 0.8116, 0.657, 0.8116, 0.6882, 0.8116, 0.6884, 0.8116, 0.6571, 0.8117, 0.6258, 0.8116, 0.657, 0.8116, 0.6571, 0.8116, 0.6259, 0.812, 0.5634, 0.8119, 0.5946, 0.8118, 0.5946, 0.8118, 0.5634, 0.8119, 0.5946, 0.8118, 0.6257, 0.8117, 0.6258, 0.8118, 0.5946, 0.8118, 0.5946, 0.8117, 0.6258, 0.8116, 0.6259, 0.8116, 0.5946, 0.8118, 0.5634, 0.8118, 0.5946, 0.8116, 0.5946, 0.8116, 0.5634, 0.625, 0.6241, 0.625, 0.5928, 0.625, 0.5928, 0.625, 0.6241, 0.625, 0.5928, 0.625, 0.5616, 0.625, 0.5616, 0.625, 0.5928, 0.625, 0.5928, 0.625, 0.5616, 0.625, 0.5616, 0.625, 0.5928, 0.625, 0.6241, 0.625, 0.5928, 0.625, 0.5928, 0.625, 0.6241, 0.625, 0.6866, 0.625, 0.6553, 0.625, 0.6553, 0.625, 0.6866, 0.625, 0.6553, 0.625, 0.6241, 0.625, 0.6241, 0.625, 0.6553, 0.625, 0.6553, 0.625, 0.6241, 0.625, 0.6241, 0.625, 0.6553, 0.625, 0.6866, 0.625, 0.6553, 0.625, 0.6553, 0.625, 0.6866, 0.7491, 0.6868, 0.7178, 0.6867, 0.7178, 0.6866, 0.7491, 0.6867, 0.7178, 0.6867, 0.6866, 0.6866, 0.6866, 0.6866, 0.7178, 0.6866, 0.7178, 0.6866, 0.6866, 0.6866, 0.6866, 0.6866, 0.7178, 0.6866, 0.7491, 0.6867, 0.7178, 0.6866, 0.7178, 0.6866, 0.7491, 0.6866, 0.8116, 0.687, 0.7803, 0.6869, 0.7803, 0.6868, 0.8116, 0.6868, 0.7803, 0.6869, 0.7491, 0.6868, 0.7491, 0.6867, 0.7803, 0.6868, 0.7803, 0.6868, 0.7491, 0.6867, 0.7491, 0.6866, 0.7803, 0.6866, 0.8116, 0.6868, 0.7803, 0.6868, 0.7803, 0.6866, 0.8116, 0.6866, 0.8116, 0.6866, 0.7803, 0.6866, 0.7803, 0.6866, 0.8116, 0.6866, 0.7803, 0.6866, 0.7491, 0.6866, 0.7491, 0.6866, 0.7803, 0.6866, 0.7803, 0.6866, 0.7491, 0.6866, 0.7491, 0.6866, 0.7803, 0.6866, 0.8116, 0.6866, 0.7803, 0.6866, 0.7803, 0.6866, 0.8116, 0.6866, 0.7491, 0.6866, 0.7178, 0.6866, 0.7178, 0.6866, 0.7491, 0.6866, 0.7178, 0.6866, 0.6866, 0.6866, 0.6866, 0.6866, 0.7178, 0.6866, 0.7178, 0.6866, 0.6866, 0.6866, 0.6866, 0.6866, 0.7178, 0.6866, 0.7491, 0.6866, 0.7178, 0.6866, 0.7178, 0.6866, 0.7491, 0.6866, 0.7491, 0.6866, 0.7178, 0.6866, 0.7178, 0.6866, 0.7491, 0.6866, 0.7178, 0.6866, 0.6866, 0.6866, 0.6866, 0.6866, 0.7178, 0.6866, 0.7178, 0.6866, 0.6866, 0.6866, 0.6866, 0.6866, 0.7178, 0.6866, 0.7491, 0.6866, 0.7178, 0.6866, 0.7178, 0.6866, 0.7491, 0.6866, 0.8116, 0.6866, 0.7803, 0.6866, 0.7803, 0.6866, 0.8116, 0.6866, 0.7803, 0.6866, 0.7491, 0.6866, 0.7491, 0.6866, 0.7803, 0.6866, 0.7803, 0.6866, 0.7491, 0.6866, 0.7491, 0.6866, 0.7803, 0.6866, 0.8116, 0.6866, 0.7803, 0.6866, 0.7803, 0.6866, 0.8116, 0.6866, 0.6884, 0.5634, 0.7196, 0.5634, 0.7197, 0.5634, 0.6884, 0.5634, 0.7196, 0.5634, 0.7509, 0.5634, 0.7509, 0.5634, 0.7197, 0.5634, 0.7197, 0.5634, 0.7509, 0.5634, 0.7509, 0.5634, 0.7197, 0.5634, 0.6884, 0.5634, 0.7197, 0.5634, 0.7197, 0.5634, 0.6884, 0.5634, 0.7509, 0.5634, 0.7822, 0.5634, 0.7822, 0.5634, 0.7509, 0.5634, 0.7822, 0.5634, 0.8134, 0.5634, 0.8134, 0.5634, 0.7822, 0.5634, 0.7822, 0.5634, 0.8134, 0.5634, 0.8134, 0.5634, 0.7822, 0.5634, 0.7509, 0.5634, 0.7822, 0.5634, 0.7822, 0.5634, 0.7509, 0.5634, 0.7509, 0.5634, 0.7822, 0.5634, 0.7822, 0.5634, 0.7509, 0.5634, 0.7822, 0.5634, 0.8134, 0.5634, 0.8134, 0.5634, 0.7822, 0.5634, 0.7822, 0.5634, 0.8134, 0.5634, 0.8134, 0.5634, 0.7822, 0.5634, 0.7509, 0.5634, 0.7822, 0.5634, 0.7822, 0.5634, 0.7509, 0.5634, 0.6884, 0.5634, 0.7197, 0.5634, 0.7197, 0.5634, 0.6884, 0.5634, 0.7197, 0.5634, 0.7509, 0.5634, 0.7509, 0.5634, 0.7197, 0.5634, 0.7197, 0.5634, 0.7509, 0.5634, 0.7509, 0.5634, 0.7197, 0.5634, 0.6884, 0.5634, 0.7197, 0.5634, 0.7197, 0.5634, 0.6884, 0.5634, 0.8116, 0.6866, 0.7803, 0.6866, 0.7803, 0.6866, 0.8116, 0.6866, 0.7803, 0.6866, 0.7491, 0.6866, 0.7491, 0.6866, 0.7803, 0.6866, 0.7803, 0.6866, 0.7491, 0.6866, 0.7491, 0.6866, 0.7803, 0.6866, 0.8116, 0.6866, 0.7803, 0.6866, 0.7803, 0.6866, 0.8116, 0.6866, 0.7491, 0.6866, 0.7178, 0.6866, 0.7178, 0.6866, 0.7491, 0.6866, 0.7178, 0.6866, 0.6866, 0.6866, 0.6866, 0.6866, 0.7178, 0.6866, 0.7178, 0.6866, 0.6866, 0.6866, 0.6866, 0.6866, 0.7178, 0.6866, 0.7491, 0.6866, 0.7178, 0.6866, 0.7178, 0.6866, 0.7491, 0.6866, 0.7491, 0.6866, 0.7178, 0.6866, 0.7178, 0.6866, 0.7491, 0.6866, 0.7178, 0.6866, 0.6866, 0.6866, 0.6866, 0.6866, 0.7178, 0.6866, 0.7178, 0.6866, 0.6866, 0.6866, 0.6866, 0.6866, 0.7178, 0.6866, 0.7491, 0.6866, 0.7178, 0.6866, 0.7178, 0.6866, 0.7491, 0.6866, 0.8116, 0.6866, 0.7803, 0.6866, 0.7803, 0.6866, 0.8116, 0.6866, 0.7803, 0.6866, 0.7491, 0.6866, 0.7491, 0.6866, 0.7803, 0.6866, 0.7803, 0.6866, 0.7491, 0.6866, 0.7491, 0.6866, 0.7803, 0.6866, 0.8116, 0.6866, 0.7803, 0.6866, 0.7803, 0.6866, 0.8116, 0.6866, 0.8116, 0.5634, 0.8116, 0.5946, 0.8116, 0.5947, 0.8116, 0.5634, 0.8116, 0.5946, 0.8116, 0.6259, 0.8116, 0.6259, 0.8116, 0.5947, 0.8116, 0.5947, 0.8116, 0.6259, 0.8116, 0.6259, 0.8116, 0.5947, 0.8116, 0.5634, 0.8116, 0.5947, 0.8116, 0.5947, 0.8116, 0.5634, 0.8116, 0.6259, 0.8116, 0.6571, 0.8116, 0.6572, 0.8116, 0.6259, 0.8116, 0.6571, 0.8116, 0.6884, 0.8116, 0.6884, 0.8116, 0.6572, 0.8116, 0.6572, 0.8116, 0.6884, 0.8116, 0.6884, 0.8116, 0.6572, 0.8116, 0.6259, 0.8116, 0.6572, 0.8116, 0.6572, 0.8116, 0.6259, 0.8116, 0.6259, 0.8116, 0.6572, 0.8116, 0.6572, 0.8116, 0.6259, 0.8116, 0.6572, 0.8116, 0.6884, 0.8116, 0.6884, 0.8116, 0.6572, 0.8116, 0.6572, 0.8116, 0.6884, 0.8116, 0.6884, 0.8116, 0.6572, 0.8116, 0.6259, 0.8116, 0.6572, 0.8116, 0.6572, 0.8116, 0.6259, 0.8116, 0.5634, 0.8116, 0.5947, 0.8116, 0.5947, 0.8116, 0.5634, 0.8116, 0.5947, 0.8116, 0.6259, 0.8116, 0.6259, 0.8116, 0.5947, 0.8116, 0.5947, 0.8116, 0.6259, 0.8116, 0.6259, 0.8116, 0.5947, 0.8116, 0.5634, 0.8116, 0.5947, 0.8116, 0.5947, 0.8116, 0.5634, 0.625, 0.6866, 0.6409, 0.6558, 0.6835, 0.6558, 0.6716, 0.6866, 0.6409, 0.6558, 0.6567, 0.625, 0.6954, 0.625, 0.6835, 0.6558, 0.6835, 0.6558, 0.6954, 0.625, 0.7341, 0.625, 0.7262, 0.6558, 0.6716, 0.6866, 0.6835, 0.6558, 0.7262, 0.6558, 0.7183, 0.6866, 0.6567, 0.625, 0.6726, 0.5942, 0.7073, 0.5942, 0.6954, 0.625, 0.6726, 0.5942, 0.6884, 0.5634, 0.7192, 0.5634, 0.7073, 0.5942, 0.7073, 0.5942, 0.7192, 0.5634, 0.75, 0.5634, 0.7421, 0.5942, 0.6954, 0.625, 0.7073, 0.5942, 0.7421, 0.5942, 0.7341, 0.625, 0.7341, 0.625, 0.7421, 0.5942, 0.7768, 0.5942, 0.7729, 0.625, 0.7421, 0.5942, 0.75, 0.5634, 0.7808, 0.5634, 0.7768, 0.5942, 0.7768, 0.5942, 0.7808, 0.5634, 0.8116, 0.5634, 0.8116, 0.5942, 0.7729, 0.625, 0.7768, 0.5942, 0.8116, 0.5942, 0.8116, 0.625, 0.7183, 0.6866, 0.7262, 0.6558, 0.7689, 0.6558, 0.7649, 0.6866, 0.7262, 0.6558, 0.7341, 0.625, 0.7729, 0.625, 0.7689, 0.6558, 0.7689, 0.6558, 0.7729, 0.625, 0.8116, 0.625, 0.8116, 0.6558, 0.7649, 0.6866, 0.7689, 0.6558, 0.8116, 0.6558, 0.8116, 0.6866, 0.8116, 0.5634, 0.8116, 0.5947, 0.8116, 0.5947, 0.8116, 0.5634, 0.8116, 0.5947, 0.8116, 0.6259, 0.8116, 0.6259, 0.8116, 0.5947, 0.8116, 0.5947, 0.8116, 0.6259, 0.8116, 0.6259, 0.8116, 0.5947, 0.8116, 0.5634, 0.8116, 0.5947, 0.8116, 0.5947, 0.8116, 0.5634, 0.8116, 0.6259, 0.8116, 0.6572, 0.8116, 0.6572, 0.8116, 0.6259, 0.8116, 0.6572, 0.8116, 0.6884, 0.8116, 0.6884, 0.8116, 0.6572, 0.8116, 0.6572, 0.8116, 0.6884, 0.8116, 0.6884, 0.8116, 0.6572, 0.8116, 0.6259, 0.8116, 0.6572, 0.8116, 0.6572, 0.8116, 0.6259, 0.8116, 0.6259, 0.8116, 0.6572, 0.8116, 0.6572, 0.8116, 0.6259, 0.8116, 0.6572, 0.8116, 0.6884, 0.8116, 0.6884, 0.8116, 0.6572, 0.8116, 0.6572, 0.8116, 0.6884, 0.8116, 0.6884, 0.8116, 0.6572, 0.8116, 0.6259, 0.8116, 0.6572, 0.8116, 0.6572, 0.8116, 0.6259, 0.8116, 0.5634, 0.8116, 0.5947, 0.8116, 0.5947, 0.8116, 0.5634, 0.8116, 0.5947, 0.8116, 0.6259, 0.8116, 0.6259, 0.8116, 0.5947, 0.8116, 0.5947, 0.8116, 0.6259, 0.8116, 0.6259, 0.8116, 0.5947, 0.8116, 0.5634, 0.8116, 0.5947, 0.8116, 0.5947, 0.8116, 0.5634, 0.625, 0.6866, 0.625, 0.6553, 0.625, 0.6553, 0.625, 0.6866, 0.625, 0.6553, 0.625, 0.6241, 0.625, 0.6241, 0.625, 0.6553, 0.625, 0.6553, 0.625, 0.6241, 0.625, 0.6241, 0.625, 0.6553, 0.625, 0.6866, 0.625, 0.6553, 0.625, 0.6553, 0.625, 0.6866, 0.625, 0.6241, 0.625, 0.5928, 0.625, 0.5928, 0.625, 0.6241, 0.625, 0.5928, 0.625, 0.5616, 0.625, 0.5616, 0.625, 0.5928, 0.625, 0.5928, 0.625, 0.5616, 0.625, 0.5616, 0.625, 0.5928, 0.625, 0.6241, 0.625, 0.5928, 0.625, 0.5928, 0.625, 0.6241, 0.625, 0.6241, 0.625, 0.5928, 0.625, 0.5928, 0.625, 0.6241, 0.625, 0.5928, 0.625, 0.5616, 0.625, 0.5616, 0.625, 0.5928, 0.625, 0.5928, 0.625, 0.5616, 0.625, 0.5616, 0.625, 0.5928, 0.625, 0.6241, 0.625, 0.5928, 0.625, 0.5928, 0.625, 0.6241, 0.625, 0.6866, 0.625, 0.6553, 0.625, 0.6553, 0.625, 0.6866, 0.625, 0.6553, 0.625, 0.6241, 0.625, 0.6241, 0.625, 0.6553, 0.625, 0.6553, 0.625, 0.6241, 0.625, 0.6241, 0.625, 0.6553, 0.625, 0.6866, 0.625, 0.6553, 0.625, 0.6553, 0.625, 0.6866, 0.6884, 0.5634, 0.7197, 0.5634, 0.7197, 0.5634, 0.6884, 0.5634, 0.7197, 0.5634, 0.7509, 0.5634, 0.7509, 0.5634, 0.7197, 0.5634, 0.7197, 0.5634, 0.7509, 0.5634, 0.7509, 0.5634, 0.7197, 0.5634, 0.6884, 0.5634, 0.7197, 0.5634, 0.7197, 0.5634, 0.6884, 0.5634, 0.7509, 0.5634, 0.7822, 0.5634, 0.7822, 0.5634, 0.7509, 0.5634, 0.7822, 0.5634, 0.8134, 0.5634, 0.8134, 0.5634, 0.7822, 0.5634, 0.7822, 0.5634, 0.8134, 0.5634, 0.8134, 0.5634, 0.7822, 0.5634, 0.7509, 0.5634, 0.7822, 0.5634, 0.7822, 0.5634, 0.7509, 0.5634, 0.7509, 0.5634, 0.7822, 0.5634, 0.7822, 0.5634, 0.7509, 0.5634, 0.7822, 0.5634, 0.8134, 0.5634, 0.8134, 0.5634, 0.7822, 0.5634, 0.7822, 0.5634, 0.8134, 0.5634, 0.8134, 0.5634, 0.7822, 0.5634, 0.7509, 0.5634, 0.7822, 0.5634, 0.7822, 0.5634, 0.7509, 0.5634, 0.6884, 0.5634, 0.7197, 0.5634, 0.7197, 0.5634, 0.6884, 0.5634, 0.7197, 0.5634, 0.7509, 0.5634, 0.7509, 0.5634, 0.7197, 0.5634, 0.7197, 0.5634, 0.7509, 0.5634, 0.7509, 0.5634, 0.7197, 0.5634, 0.6884, 0.5634, 0.7197, 0.5634, 0.7197, 0.5634, 0.6884, 0.5634, 0.8116, 0.6866, 0.7803, 0.6866, 0.7803, 0.6867, 0.8116, 0.6868, 0.7803, 0.6866, 0.7491, 0.6866, 0.7491, 0.6867, 0.7803, 0.6867, 0.7803, 0.6867, 0.7491, 0.6867, 0.7491, 0.6868, 0.7803, 0.6869, 0.8116, 0.6868, 0.7803, 0.6867, 0.7803, 0.6869, 0.8116, 0.687, 0.7491, 0.6866, 0.7178, 0.6866, 0.7178, 0.6866, 0.7491, 0.6867, 0.7178, 0.6866, 0.6866, 0.6866, 0.6866, 0.6866, 0.7178, 0.6866, 0.7178, 0.6866, 0.6866, 0.6866, 0.6866, 0.6866, 0.7178, 0.6867, 0.7491, 0.6867, 0.7178, 0.6866, 0.7178, 0.6867, 0.7491, 0.6868, 0.625, 0.5616, 0.625, 0.5616, 0.625, 0.5928, 0.625, 0.5928, 0.625, 0.5616, 0.625, 0.5616, 0.625, 0.5928, 0.625, 0.5928, 0.625, 0.5928, 0.625, 0.5928, 0.625, 0.6241, 0.625, 0.6241, 0.625, 0.5928, 0.625, 0.5928, 0.625, 0.6241, 0.625, 0.6241, 0.625, 0.6241, 0.625, 0.6241, 0.625, 0.6553, 0.625, 0.6553, 0.625, 0.6241, 0.625, 0.6241, 0.625, 0.6553, 0.625, 0.6553, 0.625, 0.6553, 0.625, 0.6553, 0.625, 0.6866, 0.625, 0.6866, 0.625, 0.6553, 0.625, 0.6553, 0.625, 0.6866, 0.625, 0.6866, 0.625, 0.6866, 0.6249, 0.6553, 0.625, 0.6553, 0.625, 0.6866, 0.6249, 0.6553, 0.6248, 0.6241, 0.625, 0.6241, 0.625, 0.6553, 0.625, 0.6553, 0.625, 0.6241, 0.625, 0.6241, 0.625, 0.6553, 0.625, 0.6866, 0.625, 0.6553, 0.625, 0.6553, 0.625, 0.6866, 0.6248, 0.6241, 0.6249, 0.5928, 0.625, 0.5928, 0.625, 0.6241, 0.6249, 0.5928, 0.625, 0.5616, 0.625, 0.5616, 0.625, 0.5928, 0.625, 0.5928, 0.625, 0.5616, 0.625, 0.5616, 0.625, 0.5928, 0.625, 0.6241, 0.625, 0.5928, 0.625, 0.5928, 0.625, 0.6241, 0.8116, 0.688, 0.8116, 0.688, 0.8117, 0.6568, 0.8117, 0.6568, 0.8116, 0.688, 0.8116, 0.688, 0.8117, 0.6569, 0.8117, 0.6568, 0.8117, 0.6568, 0.8117, 0.6569, 0.8118, 0.6257, 0.8118, 0.6257, 0.8117, 0.6568, 0.8117, 0.6568, 0.8118, 0.6257, 0.8118, 0.6257, 0.8118, 0.6257, 0.8118, 0.6257, 0.8119, 0.5946, 0.8119, 0.5946, 0.8118, 0.6257, 0.8118, 0.6257, 0.8119, 0.5946, 0.8119, 0.5946, 0.8119, 0.5946, 0.8119, 0.5946, 0.812, 0.5634, 0.812, 0.5634, 0.8119, 0.5946, 0.8119, 0.5946, 0.812, 0.5634, 0.812, 0.5634, 0.8116, 0.5634, 0.8116, 0.5947, 0.8117, 0.5946, 0.8118, 0.5634, 0.8116, 0.5947, 0.8116, 0.6259, 0.8117, 0.6258, 0.8117, 0.5946, 0.8117, 0.5946, 0.8117, 0.6258, 0.8118, 0.6257, 0.8119, 0.5946, 0.8118, 0.5634, 0.8117, 0.5946, 0.8119, 0.5946, 0.812, 0.5634, 0.8116, 0.6259, 0.8116, 0.6572, 0.8116, 0.657, 0.8117, 0.6258, 0.8116, 0.6572, 0.8116, 0.6884, 0.8116, 0.6882, 0.8116, 0.657, 0.8116, 0.657, 0.8116, 0.6882, 0.8116, 0.688, 0.8117, 0.6568, 0.8117, 0.6258, 0.8116, 0.657, 0.8117, 0.6568, 0.8118, 0.6257, 0.813, 0.5634, 0.813, 0.5634, 0.7818, 0.5634, 0.7819, 0.5634, 0.813, 0.5634, 0.813, 0.5634, 0.7818, 0.5634, 0.7818, 0.5634, 0.7818, 0.5634, 0.7818, 0.5634, 0.7507, 0.5634, 0.7507, 0.5634, 0.7819, 0.5634, 0.7818, 0.5634, 0.7507, 0.5634, 0.7507, 0.5634, 0.7507, 0.5634, 0.7507, 0.5634, 0.7196, 0.5634, 0.7196, 0.5634, 0.7507, 0.5634, 0.7507, 0.5634, 0.7196, 0.5634, 0.7196, 0.5634, 0.7196, 0.5634, 0.7196, 0.5634, 0.6884, 0.5634, 0.6884, 0.5634, 0.7196, 0.5634, 0.7196, 0.5634, 0.6884, 0.5634, 0.6884, 0.5634, 0.6884, 0.5634, 0.7196, 0.5634, 0.7196, 0.5634, 0.6884, 0.5634, 0.7196, 0.5634, 0.7509, 0.5633, 0.7508, 0.5634, 0.7196, 0.5634, 0.7196, 0.5634, 0.7508, 0.5634, 0.7507, 0.5634, 0.7196, 0.5634, 0.6884, 0.5634, 0.7196, 0.5634, 0.7196, 0.5634, 0.6884, 0.5634, 0.7509, 0.5633, 0.7821, 0.5634, 0.782, 0.5634, 0.7508, 0.5634, 0.7821, 0.5634, 0.8134, 0.5634, 0.8132, 0.5634, 0.782, 0.5634, 0.782, 0.5634, 0.8132, 0.5634, 0.813, 0.5634, 0.7819, 0.5634, 0.7508, 0.5634, 0.782, 0.5634, 0.7819, 0.5634, 0.7507, 0.5634, 0.7491, 0.6868, 0.7491, 0.6868, 0.7803, 0.6869, 0.7803, 0.6869, 0.7491, 0.6868, 0.7491, 0.6868, 0.7803, 0.6869, 0.7803, 0.6869, 0.7803, 0.6869, 0.7803, 0.6869, 0.8116, 0.687, 0.8116, 0.687, 0.7803, 0.6869, 0.7803, 0.6869, 0.8116, 0.687, 0.8116, 0.687])
me_cube_001.materials.append(mat_material)
me_cube_001.materials.append(mat_material_001)
me_cube_001.use_mirror_vertex_groups = False
me_cube_001.update()

# ---- objects
ob_cube_001 = bpy.data.objects.new('Cube.001', me_cube_001)

# ---- transforms, parenting, visibility, modifiers, constraints
ob_cube_001.location = (0.0, 0.0, 0.0)
ob_cube_001.lock_rotations_4d = False
ob_cube_001.empty_display_type = 'ARROWS'
ob_cube_001.lineart.crease_threshold = 0.0

# ---- collection membership
col_collection.objects.link(ob_cube_001)

# ---- scene / render settings (as saved in the file)
scene.frame_start = 1; scene.frame_end = 250; scene.frame_set(1)
scene.render.engine = 'BLENDER_EEVEE_NEXT'
bpy.context.view_layer.update()

# ---- added for rendering (the .blend has no active camera and no usable light): camera, sun
cam_auto = bpy.data.cameras.new('AutoCamera')
cam_auto.lens = 50.0
cam_auto.sensor_width = 36.0
cam_auto.clip_end = 1000.0
ob_auto_camera = bpy.data.objects.new('AutoCamera', cam_auto)
scene.collection.objects.link(ob_auto_camera)
ob_auto_camera.location = (12.0477, -14.4737, 13.5278)
ob_auto_camera.rotation_euler = (1.09748, -7.21219e-08, 0.694738)
scene.camera = ob_auto_camera
light_auto_sun = bpy.data.lights.new('AutoSun', 'SUN')
light_auto_sun.energy = 3.0
light_auto_sun.angle = 0.0523599
ob_auto_sun = bpy.data.objects.new('AutoSun', light_auto_sun)
scene.collection.objects.link(ob_auto_sun)
ob_auto_sun.rotation_euler = (0.872665, 0.174533, 0.523599)
bpy.context.view_layer.update()
